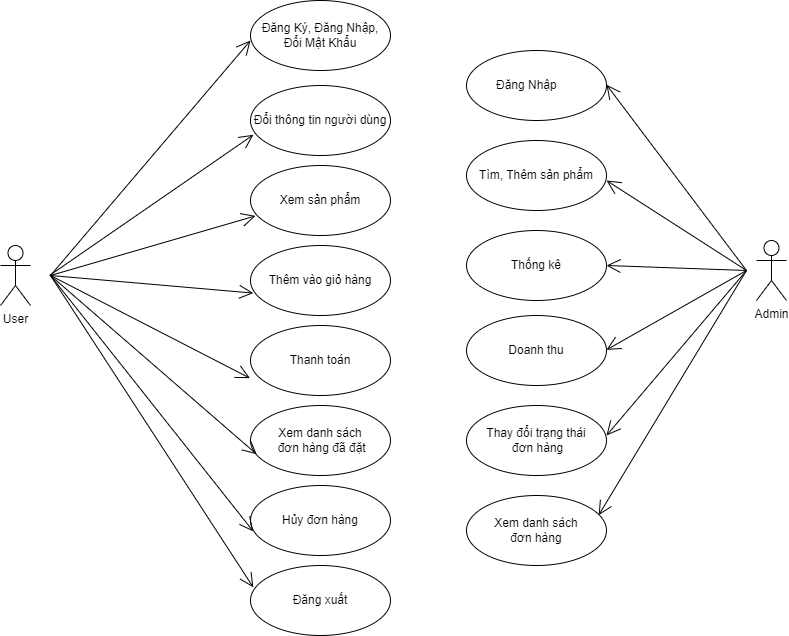

The diagram above was exported from draw.io. Its source (the exported page's mxGraphModel, read from the mxfile embedded in the PNG):
<mxGraphModel dx="1215" dy="613" grid="1" gridSize="10" guides="1" tooltips="1" connect="1" arrows="1" fold="1" page="1" pageScale="1" pageWidth="827" pageHeight="1169" math="0" shadow="0">
  <root>
    <mxCell id="0" />
    <mxCell id="1" parent="0" />
    <mxCell id="o4V3wV0UU9Rl-5vZ5vkC-1" value="User" style="shape=umlActor;verticalLabelPosition=bottom;verticalAlign=top;html=1;" vertex="1" parent="1">
      <mxGeometry x="24" y="295" width="30" height="60" as="geometry" />
    </mxCell>
    <mxCell id="o4V3wV0UU9Rl-5vZ5vkC-16" value="" style="endArrow=open;endFill=1;endSize=12;html=1;rounded=0;entryX=0.021;entryY=0.704;entryDx=0;entryDy=0;entryPerimeter=0;" edge="1" parent="1" target="o4V3wV0UU9Rl-5vZ5vkC-27">
      <mxGeometry width="160" relative="1" as="geometry">
        <mxPoint x="73" y="325" as="sourcePoint" />
        <mxPoint x="242.52999999999997" y="275.11" as="targetPoint" />
      </mxGeometry>
    </mxCell>
    <mxCell id="o4V3wV0UU9Rl-5vZ5vkC-20" value="" style="endArrow=open;endFill=1;endSize=12;html=1;rounded=0;entryX=0.036;entryY=0.72;entryDx=0;entryDy=0;entryPerimeter=0;" edge="1" parent="1" target="o4V3wV0UU9Rl-5vZ5vkC-26">
      <mxGeometry width="160" relative="1" as="geometry">
        <mxPoint x="74" y="325" as="sourcePoint" />
        <mxPoint x="252.52999999999997" y="315.11" as="targetPoint" />
      </mxGeometry>
    </mxCell>
    <mxCell id="o4V3wV0UU9Rl-5vZ5vkC-21" value="" style="endArrow=open;endFill=1;endSize=12;html=1;rounded=0;entryX=0.02;entryY=0.68;entryDx=0;entryDy=0;entryPerimeter=0;" edge="1" parent="1" target="o4V3wV0UU9Rl-5vZ5vkC-25">
      <mxGeometry width="160" relative="1" as="geometry">
        <mxPoint x="74" y="325" as="sourcePoint" />
        <mxPoint x="252.52999999999838" y="370.11" as="targetPoint" />
      </mxGeometry>
    </mxCell>
    <mxCell id="o4V3wV0UU9Rl-5vZ5vkC-23" value="" style="endArrow=open;endFill=1;endSize=12;html=1;rounded=0;entryX=-0.004;entryY=0.752;entryDx=0;entryDy=0;entryPerimeter=0;" edge="1" parent="1" target="o4V3wV0UU9Rl-5vZ5vkC-29">
      <mxGeometry width="160" relative="1" as="geometry">
        <mxPoint x="74" y="325" as="sourcePoint" />
        <mxPoint x="274.00469391763477" y="424.88454326670694" as="targetPoint" />
      </mxGeometry>
    </mxCell>
    <mxCell id="o4V3wV0UU9Rl-5vZ5vkC-24" value="" style="endArrow=open;endFill=1;endSize=12;html=1;rounded=0;entryX=0;entryY=0.5;entryDx=0;entryDy=0;" edge="1" parent="1">
      <mxGeometry width="160" relative="1" as="geometry">
        <mxPoint x="74" y="325" as="sourcePoint" />
        <mxPoint x="273.9999999999998" y="90" as="targetPoint" />
      </mxGeometry>
    </mxCell>
    <mxCell id="o4V3wV0UU9Rl-5vZ5vkC-25" value="Thêm vào giỏ hàng" style="ellipse;whiteSpace=wrap;html=1;" vertex="1" parent="1">
      <mxGeometry x="274" y="295" width="140" height="70" as="geometry" />
    </mxCell>
    <mxCell id="o4V3wV0UU9Rl-5vZ5vkC-26" value="Xem sản phẩm" style="ellipse;whiteSpace=wrap;html=1;" vertex="1" parent="1">
      <mxGeometry x="274" y="215" width="140" height="70" as="geometry" />
    </mxCell>
    <mxCell id="o4V3wV0UU9Rl-5vZ5vkC-27" value="Đổi thông tin người dùng" style="ellipse;whiteSpace=wrap;html=1;" vertex="1" parent="1">
      <mxGeometry x="274" y="135" width="140" height="70" as="geometry" />
    </mxCell>
    <mxCell id="o4V3wV0UU9Rl-5vZ5vkC-28" value="Đăng Ký, Đăng Nhập, Đổi Mật Khẩu" style="ellipse;whiteSpace=wrap;html=1;" vertex="1" parent="1">
      <mxGeometry x="274" y="50" width="140" height="70" as="geometry" />
    </mxCell>
    <mxCell id="o4V3wV0UU9Rl-5vZ5vkC-29" value="Thanh toán" style="ellipse;whiteSpace=wrap;html=1;" vertex="1" parent="1">
      <mxGeometry x="274" y="375" width="140" height="70" as="geometry" />
    </mxCell>
    <mxCell id="o4V3wV0UU9Rl-5vZ5vkC-30" value="Xem danh sách&lt;br&gt;&amp;nbsp;đơn hàng đã đặt" style="ellipse;whiteSpace=wrap;html=1;" vertex="1" parent="1">
      <mxGeometry x="274" y="455" width="140" height="70" as="geometry" />
    </mxCell>
    <mxCell id="o4V3wV0UU9Rl-5vZ5vkC-31" value="Hủy đơn hàng" style="ellipse;whiteSpace=wrap;html=1;" vertex="1" parent="1">
      <mxGeometry x="274" y="535" width="140" height="70" as="geometry" />
    </mxCell>
    <mxCell id="o4V3wV0UU9Rl-5vZ5vkC-32" value="" style="endArrow=open;endFill=1;endSize=12;html=1;rounded=0;entryX=0.044;entryY=0.696;entryDx=0;entryDy=0;entryPerimeter=0;" edge="1" parent="1" target="o4V3wV0UU9Rl-5vZ5vkC-30">
      <mxGeometry width="160" relative="1" as="geometry">
        <mxPoint x="74" y="325" as="sourcePoint" />
        <mxPoint x="274" y="485" as="targetPoint" />
      </mxGeometry>
    </mxCell>
    <mxCell id="o4V3wV0UU9Rl-5vZ5vkC-33" value="" style="endArrow=open;endFill=1;endSize=12;html=1;rounded=0;entryX=0.02;entryY=0.656;entryDx=0;entryDy=0;entryPerimeter=0;" edge="1" parent="1" target="o4V3wV0UU9Rl-5vZ5vkC-31">
      <mxGeometry width="160" relative="1" as="geometry">
        <mxPoint x="74" y="325" as="sourcePoint" />
        <mxPoint x="274" y="575" as="targetPoint" />
      </mxGeometry>
    </mxCell>
    <mxCell id="o4V3wV0UU9Rl-5vZ5vkC-34" value="Đăng xuất" style="ellipse;whiteSpace=wrap;html=1;" vertex="1" parent="1">
      <mxGeometry x="274" y="615" width="140" height="70" as="geometry" />
    </mxCell>
    <mxCell id="o4V3wV0UU9Rl-5vZ5vkC-35" value="" style="endArrow=open;endFill=1;endSize=12;html=1;rounded=0;entryX=0.02;entryY=0.312;entryDx=0;entryDy=0;entryPerimeter=0;" edge="1" parent="1" target="o4V3wV0UU9Rl-5vZ5vkC-34">
      <mxGeometry width="160" relative="1" as="geometry">
        <mxPoint x="74" y="325" as="sourcePoint" />
        <mxPoint x="274" y="649.23" as="targetPoint" />
      </mxGeometry>
    </mxCell>
    <mxCell id="o4V3wV0UU9Rl-5vZ5vkC-36" value="Admin" style="shape=umlActor;verticalLabelPosition=bottom;verticalAlign=top;html=1;" vertex="1" parent="1">
      <mxGeometry x="780" y="290" width="30" height="60" as="geometry" />
    </mxCell>
    <mxCell id="o4V3wV0UU9Rl-5vZ5vkC-38" value="Đăng Nhập&lt;span style=&quot;white-space: pre;&quot;&gt;&#09;&lt;/span&gt;" style="ellipse;whiteSpace=wrap;html=1;" vertex="1" parent="1">
      <mxGeometry x="490" y="100" width="140" height="70" as="geometry" />
    </mxCell>
    <mxCell id="o4V3wV0UU9Rl-5vZ5vkC-39" value="Tìm, Thêm sản phẩm" style="ellipse;whiteSpace=wrap;html=1;" vertex="1" parent="1">
      <mxGeometry x="490" y="190" width="140" height="70" as="geometry" />
    </mxCell>
    <mxCell id="o4V3wV0UU9Rl-5vZ5vkC-40" value="Thống kê" style="ellipse;whiteSpace=wrap;html=1;" vertex="1" parent="1">
      <mxGeometry x="490" y="280" width="140" height="70" as="geometry" />
    </mxCell>
    <mxCell id="o4V3wV0UU9Rl-5vZ5vkC-41" value="Doanh thu" style="ellipse;whiteSpace=wrap;html=1;" vertex="1" parent="1">
      <mxGeometry x="490" y="365" width="140" height="70" as="geometry" />
    </mxCell>
    <mxCell id="o4V3wV0UU9Rl-5vZ5vkC-42" value="Thay đổi trạng thái&lt;br&gt;&amp;nbsp;đơn hàng" style="ellipse;whiteSpace=wrap;html=1;" vertex="1" parent="1">
      <mxGeometry x="490" y="455" width="140" height="70" as="geometry" />
    </mxCell>
    <mxCell id="o4V3wV0UU9Rl-5vZ5vkC-43" value="Xem danh sách &lt;br&gt;đơn hàng" style="ellipse;whiteSpace=wrap;html=1;" vertex="1" parent="1">
      <mxGeometry x="490" y="545" width="140" height="70" as="geometry" />
    </mxCell>
    <mxCell id="o4V3wV0UU9Rl-5vZ5vkC-44" value="" style="endArrow=open;endFill=1;endSize=12;html=1;rounded=0;" edge="1" parent="1">
      <mxGeometry width="160" relative="1" as="geometry">
        <mxPoint x="770" y="320" as="sourcePoint" />
        <mxPoint x="629.9999999999995" y="230" as="targetPoint" />
      </mxGeometry>
    </mxCell>
    <mxCell id="o4V3wV0UU9Rl-5vZ5vkC-45" value="" style="endArrow=open;endFill=1;endSize=12;html=1;rounded=0;" edge="1" parent="1">
      <mxGeometry width="160" relative="1" as="geometry">
        <mxPoint x="770" y="320" as="sourcePoint" />
        <mxPoint x="630" y="315" as="targetPoint" />
      </mxGeometry>
    </mxCell>
    <mxCell id="o4V3wV0UU9Rl-5vZ5vkC-46" value="" style="endArrow=open;endFill=1;endSize=12;html=1;rounded=0;" edge="1" parent="1">
      <mxGeometry width="160" relative="1" as="geometry">
        <mxPoint x="770" y="320" as="sourcePoint" />
        <mxPoint x="629.9999999999995" y="399.33" as="targetPoint" />
      </mxGeometry>
    </mxCell>
    <mxCell id="o4V3wV0UU9Rl-5vZ5vkC-47" value="" style="endArrow=open;endFill=1;endSize=12;html=1;rounded=0;" edge="1" parent="1">
      <mxGeometry width="160" relative="1" as="geometry">
        <mxPoint x="770" y="320" as="sourcePoint" />
        <mxPoint x="629.9999999999995" y="485" as="targetPoint" />
      </mxGeometry>
    </mxCell>
    <mxCell id="o4V3wV0UU9Rl-5vZ5vkC-48" value="" style="endArrow=open;endFill=1;endSize=12;html=1;rounded=0;entryX=0.944;entryY=0.281;entryDx=0;entryDy=0;entryPerimeter=0;" edge="1" parent="1" target="o4V3wV0UU9Rl-5vZ5vkC-43">
      <mxGeometry width="160" relative="1" as="geometry">
        <mxPoint x="770" y="320" as="sourcePoint" />
        <mxPoint x="629.9999999999995" y="585" as="targetPoint" />
      </mxGeometry>
    </mxCell>
    <mxCell id="o4V3wV0UU9Rl-5vZ5vkC-49" value="" style="endArrow=open;endFill=1;endSize=12;html=1;rounded=0;" edge="1" parent="1">
      <mxGeometry width="160" relative="1" as="geometry">
        <mxPoint x="770" y="320" as="sourcePoint" />
        <mxPoint x="629.9999999999995" y="134.23000000000002" as="targetPoint" />
      </mxGeometry>
    </mxCell>
  </root>
</mxGraphModel>